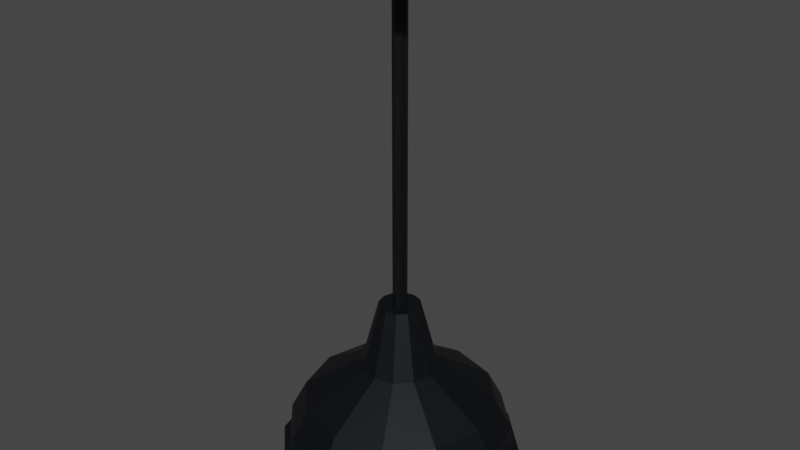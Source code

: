 # Source: CeilingLamp1.blend  (saved by Blender 3.2.14; exported with 4.5.12 LTS)
import bpy
from mathutils import Matrix  # noqa: F401  (used for matrix-valued properties, if any)

bpy.ops.wm.read_factory_settings(use_empty=True)
scene = bpy.context.scene
scene.name = 'Scene'

# ---- collections
col_collection = bpy.data.collections.new('Collection'); scene.collection.children.link(col_collection)

# ---- materials (node trees are filled in below, after node groups)
mat_metalceilinglamp1 = bpy.data.materials.new('MetalCeilingLamp1')
mat_metalceilinglamp1.use_transparent_shadow = False
mat_lightceilinglamp1 = bpy.data.materials.new('LightCeilingLamp1')
mat_lightceilinglamp1.use_transparent_shadow = False

# ---- material node trees
mat_metalceilinglamp1.use_nodes = True; mat_metalceilinglamp1.node_tree.nodes.clear()
_N = mat_metalceilinglamp1.node_tree.nodes; _L = mat_metalceilinglamp1.node_tree.links
n0 = _N.new('ShaderNodeBsdfPrincipled'); n0.name = 'Principled BSDF'; n0.location = (10, 300)
n0.distribution = 'GGX'
n0.subsurface_method = 'RANDOM_WALK_SKIN'
n0.inputs[0].default_value = (0.0003035, 0.001518, 0.003347, 1.0)
n0.inputs[3].default_value = 1.45
n0.inputs[27].default_value = (0.0, 0.0, 0.0, 1.0)
n0.inputs[28].default_value = 1.0
n1 = _N.new('ShaderNodeOutputMaterial'); n1.name = 'Material Output'; n1.location = (300, 300)
_L.new(n0.outputs[0], n1.inputs[0])
n1.is_active_output = True
mat_lightceilinglamp1.use_nodes = True; mat_lightceilinglamp1.node_tree.nodes.clear()
_N = mat_lightceilinglamp1.node_tree.nodes; _L = mat_lightceilinglamp1.node_tree.links
n0 = _N.new('ShaderNodeBsdfPrincipled'); n0.name = 'Principled BSDF'; n0.location = (10, 300)
n0.distribution = 'GGX'
n0.subsurface_method = 'RANDOM_WALK_SKIN'
n0.inputs[0].default_value = (0.1248, 0.1248, 0.1248, 1.0)
n0.inputs[3].default_value = 1.45
n0.inputs[27].default_value = (0.0, 0.0, 0.0, 1.0)
n0.inputs[28].default_value = 1.0
n1 = _N.new('ShaderNodeOutputMaterial'); n1.name = 'Material Output'; n1.location = (300, 300)
_L.new(n0.outputs[0], n1.inputs[0])
n1.is_active_output = True

# ---- world
world_world = bpy.data.worlds.new('World'); scene.world = world_world
world_world.use_nodes = True; world_world.node_tree.nodes.clear()
_N = world_world.node_tree.nodes; _L = world_world.node_tree.links
n0 = _N.new('ShaderNodeOutputWorld'); n0.name = 'World Output'; n0.location = (300, 300)
n1 = _N.new('ShaderNodeBackground'); n1.name = 'Background'; n1.location = (10, 300)
n1.inputs[0].default_value = (0.05088, 0.05088, 0.05088, 1.0)
_L.new(n1.outputs[0], n0.inputs[0])
n0.is_active_output = True
world_world.color = (0.05088, 0.05088, 0.05088)
world_world.use_sun_shadow = False
world_world.sun_shadow_jitter_overblur = 0.0

# ---- meshes
me_cylinder_001 = bpy.data.meshes.new('Cylinder.001')
me_cylinder_001.from_pydata([(-1.154e-07, -0.2257, 1.068), (-6.05e-08, -0.01842, 1.022), (0.1596, -0.1596, 1.068), (0.01302, -0.01303, 1.022), (0.2257, -5.033e-07, 1.068), (0.01842, -4.95e-07, 1.022), (0.1596, 0.1596, 1.068), (0.01302, 0.01302, 1.022), (-1.351e-07, 0.2257, 1.068), (-7.016e-08, 0.01842, 1.022), (-0.1596, 0.1596, 1.068), (-0.01302, 0.01302, 1.022), (-0.2257, -5.159e-07, 1.068), (-0.01842, -5.085e-07, 1.022), (-0.1596, -0.1596, 1.068), (-0.01302, -0.01303, 1.022), (0.1596, -0.1596, 1.022), (-1.154e-07, -0.2257, 1.022), (0.2257, -4.884e-07, 1.022), (0.1596, 0.1596, 1.022), (-1.351e-07, 0.2257, 1.022), (-0.1596, 0.1596, 1.022), (-0.2257, -5.01e-07, 1.022), (-0.1596, -0.1596, 1.022), (0.01302, -0.01302, -0.05375), (-6.05e-08, -0.01842, -0.05375), (0.01842, 9.008e-08, -0.05375), (0.01302, 0.01302, -0.05375), (-7.016e-08, 0.01842, -0.05375), (-0.01302, 0.01302, -0.05375), (-0.01842, 7.65e-08, -0.05375), (-0.01302, -0.01302, -0.05375), (-2.016e-09, -0.05253, -0.2824), (-2.016e-09, -0.07429, -0.2299), (-2.016e-09, -0.05253, -0.1881), (0.03714, -0.03714, -0.2824), (0.05253, -0.05253, -0.2299), (0.03714, -0.03714, -0.1881), (0.05253, 1.913e-07, -0.2824), (0.07429, 1.741e-07, -0.2299), (0.05253, 1.605e-07, -0.1881), (0.03714, 0.03714, -0.2824), (0.05253, 0.05253, -0.2299), (0.03714, 0.03714, -0.1881), (-2.016e-09, -0.0244, -0.1763), (-2.016e-09, 0.05253, -0.2824), (-2.016e-09, 0.07429, -0.2299), (-2.016e-09, 0.05253, -0.1881), (-2.016e-09, 2.034e-07, -0.3042), (-0.03714, 0.03714, -0.2824), (-0.05253, 0.05253, -0.2299), (-0.03714, 0.03714, -0.1881), (-0.05253, 1.913e-07, -0.2824), (-0.07429, 1.741e-07, -0.2299), (-0.05253, 1.605e-07, -0.1881), (-0.03714, -0.03714, -0.2824), (-0.05253, -0.05253, -0.2299), (-0.03714, -0.03714, -0.1881), (0.01725, -0.01725, -0.1763), (0.0244, 1.567e-07, -0.1763), (0.01725, 0.01725, -0.1763), (-2.016e-09, 0.0244, -0.1763), (-0.01725, 0.01725, -0.1763), (-0.0244, 1.567e-07, -0.1763), (-0.01725, -0.01725, -0.1763), (-1.083e-08, -0.01191, -0.05662), (0.008421, -0.008421, -0.05662), (0.01191, 7.739e-08, -0.05662), (0.008421, 0.008421, -0.05662), (-1.083e-08, 0.01191, -0.05662), (-0.008421, 0.008421, -0.05662), (-0.01191, 7.739e-08, -0.05662), (-0.008421, -0.008421, -0.05662), (-2.016e-09, -0.06939, -0.2562), (0.04906, -0.04906, -0.2562), (0.06939, 1.827e-07, -0.2562), (0.04906, 0.04906, -0.2562), (-2.016e-09, 0.06939, -0.2562), (-0.04906, 0.04906, -0.2562), (-0.06939, 1.827e-07, -0.2562), (-0.04906, -0.04906, -0.2562), (-2.016e-09, -0.06924, -0.209), (0.04896, -0.04896, -0.209), (0.06924, 1.673e-07, -0.209), (0.04896, 0.04896, -0.209), (-2.016e-09, 0.06924, -0.209), (-0.04896, 0.04896, -0.209), (-0.06924, 1.673e-07, -0.209), (-0.04896, -0.04896, -0.209), (3.356e-08, 0.09983, -0.009239), (3.316e-08, 0.0543, 0.1633), (0.04992, 0.08646, -0.009239), (0.02715, 0.04702, 0.1633), (0.08646, 0.04992, -0.009239), (0.04702, 0.02715, 0.1633), (0.09983, 2.262e-08, -0.009239), (0.0543, 2.568e-08, 0.1633), (0.08646, -0.04992, -0.009239), (0.04702, -0.02715, 0.1633), (0.04992, -0.08646, -0.009239), (0.02715, -0.04702, 0.1633), (2.484e-08, -0.09983, -0.009239), (2.842e-08, -0.0543, 0.1633), (-0.04992, -0.08646, -0.009239), (-0.02715, -0.04702, 0.1633), (-0.08646, -0.04992, -0.009239), (-0.04702, -0.02715, 0.1633), (-0.09983, 2.818e-08, -0.009239), (-0.0543, 2.87e-08, 0.1633), (-0.08646, 0.04992, -0.009239), (-0.04702, 0.02715, 0.1633), (-0.04992, 0.08646, -0.009239), (-0.02715, 0.04702, 0.1633), (3.533e-08, 0.2908, -0.1814), (0.1454, 0.2518, -0.1814), (0.2518, 0.1454, -0.1814), (0.2908, 1.628e-08, -0.1814), (0.2518, -0.1454, -0.1814), (0.1454, -0.2518, -0.1814), (9.912e-09, -0.2908, -0.1814), (-0.1454, -0.2518, -0.1814), (-0.2518, -0.1454, -0.1814), (-0.2908, 3.246e-08, -0.1814), (-0.2518, 0.1454, -0.1814), (-0.1454, 0.2518, -0.1814), (3.536e-08, 0.2969, -0.245), (0.1485, 0.2571, -0.245), (0.2571, 0.1485, -0.245), (0.2969, 1.615e-08, -0.245), (0.2571, -0.1485, -0.245), (0.1485, -0.2571, -0.245), (9.405e-09, -0.2969, -0.245), (-0.1485, -0.2571, -0.245), (-0.2571, -0.1485, -0.245), (-0.2969, 3.267e-08, -0.245), (-0.2571, 0.1485, -0.245), (-0.1485, 0.2571, -0.245), (3.612e-08, 0.3002, -0.2544), (0.1501, 0.26, -0.2544), (0.26, 0.1501, -0.2544), (0.3002, 1.785e-08, -0.2544), (0.26, -0.1501, -0.2544), (0.1501, -0.26, -0.2544), (8.796e-09, -0.3002, -0.2544), (-0.1501, -0.26, -0.2544), (-0.26, -0.1501, -0.2544), (-0.3002, 3.33e-08, -0.2544), (-0.26, 0.1501, -0.2544), (-0.1501, 0.26, -0.2544), (1.406e-08, -0.2494, -0.1031), (0.1247, -0.216, -0.1031), (0.216, -0.1247, -0.1031), (0.2494, 1.831e-08, -0.1031), (3.587e-08, 0.2494, -0.1031), (-0.1247, 0.216, -0.1031), (0.1247, 0.216, -0.1031), (0.216, 0.1247, -0.1031), (-0.216, 0.1247, -0.1031), (-0.2494, 3.219e-08, -0.1031), (-0.216, -0.1247, -0.1031), (-0.1247, -0.216, -0.1031), (3.566e-08, 0.3152, -0.2544), (0.1576, 0.273, -0.2544), (0.273, 0.1576, -0.2544), (0.3152, 1.576e-08, -0.2544), (0.273, -0.1576, -0.2544), (0.1576, -0.273, -0.2544), (8.102e-09, -0.3152, -0.2544), (-0.1576, -0.273, -0.2544), (-0.273, -0.1576, -0.2544), (-0.3152, 3.33e-08, -0.2544), (-0.273, 0.1576, -0.2544), (-0.1576, 0.273, -0.2544), (3.753e-08, 0.01725, -0.09819), (0.008623, 0.01494, -0.09819), (0.01494, 0.008623, -0.09819), (0.01725, 4.226e-08, -0.09819), (0.01494, -0.008623, -0.09819), (0.008623, -0.01493, -0.09819), (2.898e-08, -0.01725, -0.09819), (-0.008623, -0.01494, -0.09819), (-0.01494, -0.008623, -0.09819), (-0.01725, 2.71e-08, -0.09819), (-0.01494, 0.008623, -0.09819), (-0.008623, 0.01494, -0.09819), (3.513e-08, 0.1733, -0.09819), (0.08666, 0.1501, -0.09819), (0.1501, 0.08666, -0.09819), (0.1733, 2.059e-08, -0.09819), (0.1501, -0.08666, -0.09819), (0.08666, -0.1501, -0.09819), (1.935e-08, -0.1733, -0.09819), (-0.08666, -0.1501, -0.09819), (-0.1501, -0.08666, -0.09819), (-0.1733, 2.951e-08, -0.09819), (-0.1501, 0.08666, -0.09819), (-0.08666, 0.1501, -0.09819)], [], [(0, 17, 16, 2), (2, 16, 18, 4), (4, 18, 19, 6), (6, 19, 20, 8), (8, 20, 21, 10), (10, 21, 22, 12), (7, 5, 26, 27), (12, 22, 23, 14), (14, 23, 17, 0), (0, 2, 4, 6, 8, 10, 12, 14), (1, 3, 16, 17), (3, 5, 18, 16), (5, 7, 19, 18), (7, 9, 20, 19), (9, 11, 21, 20), (11, 13, 22, 21), (13, 15, 23, 22), (15, 1, 17, 23), (24, 25, 31, 30, 29, 28, 27, 26), (3, 1, 25, 24), (1, 15, 31, 25), (13, 11, 29, 30), (9, 7, 27, 28), (5, 3, 24, 26), (15, 13, 30, 31), (11, 9, 28, 29), (81, 33, 36, 82), (32, 48, 35), (47, 51, 62, 61), (73, 32, 35, 74), (82, 36, 39, 83), (35, 48, 38), (54, 57, 64, 63), (74, 35, 38, 75), (83, 39, 42, 84), (38, 48, 41), (43, 47, 61, 60), (75, 38, 41, 76), (84, 42, 46, 85), (41, 48, 45), (37, 40, 59, 58), (76, 41, 45, 77), (77, 45, 49, 78), (85, 46, 50, 86), (45, 48, 49), (51, 54, 63, 62), (57, 34, 44, 64), (78, 49, 52, 79), (86, 50, 53, 87), (49, 48, 52), (40, 43, 60, 59), (79, 52, 55, 80), (87, 53, 56, 88), (52, 48, 55), (34, 37, 58, 44), (80, 55, 32, 73), (88, 56, 33, 81), (55, 48, 32), (59, 60, 68, 67), (61, 62, 70, 69), (62, 63, 71, 70), (63, 64, 72, 71), (60, 61, 69, 68), (64, 44, 65, 72), (44, 58, 66, 65), (58, 59, 67, 66), (56, 80, 73, 33), (53, 79, 80, 56), (50, 78, 79, 53), (46, 77, 78, 50), (42, 76, 77, 46), (39, 75, 76, 42), (36, 74, 75, 39), (33, 73, 74, 36), (57, 88, 81, 34), (54, 87, 88, 57), (51, 86, 87, 54), (47, 85, 86, 51), (43, 84, 85, 47), (40, 83, 84, 43), (37, 82, 83, 40), (34, 81, 82, 37), (89, 90, 92, 91), (91, 92, 94, 93), (93, 94, 96, 95), (95, 96, 98, 97), (97, 98, 100, 99), (99, 100, 102, 101), (101, 102, 104, 103), (103, 104, 106, 105), (105, 106, 108, 107), (107, 108, 110, 109), (92, 90, 112, 110, 108, 106, 104, 102, 100, 98, 96, 94), (109, 110, 112, 111), (111, 112, 90, 89), (150, 149, 119, 118), (120, 121, 133, 132), (151, 150, 118, 117), (152, 151, 117, 116), (154, 153, 113, 124), (153, 155, 114, 113), (156, 152, 116, 115), (157, 154, 124, 123), (155, 156, 115, 114), (158, 157, 123, 122), (159, 158, 122, 121), (160, 159, 121, 120), (149, 160, 120, 119), (125, 126, 162, 161), (117, 118, 130, 129), (124, 113, 125, 136), (114, 115, 127, 126), (121, 122, 134, 133), (118, 119, 131, 130), (115, 116, 128, 127), (122, 123, 135, 134), (119, 120, 132, 131), (116, 117, 129, 128), (123, 124, 136, 135), (113, 114, 126, 125), (140, 141, 189, 188), (132, 133, 169, 168), (129, 130, 166, 165), (136, 125, 161, 172), (126, 127, 163, 162), (133, 134, 170, 169), (130, 131, 167, 166), (127, 128, 164, 163), (134, 135, 171, 170), (131, 132, 168, 167), (128, 129, 165, 164), (135, 136, 172, 171), (101, 103, 160, 149), (103, 105, 159, 160), (105, 107, 158, 159), (107, 109, 157, 158), (91, 93, 156, 155), (109, 111, 154, 157), (93, 95, 152, 156), (89, 91, 155, 153), (111, 89, 153, 154), (95, 97, 151, 152), (97, 99, 150, 151), (99, 101, 149, 150), (138, 137, 161, 162), (139, 138, 162, 163), (140, 139, 163, 164), (141, 140, 164, 165), (142, 141, 165, 166), (143, 142, 166, 167), (144, 143, 167, 168), (145, 144, 168, 169), (146, 145, 169, 170), (147, 146, 170, 171), (148, 147, 171, 172), (137, 148, 172, 161), (173, 174, 175, 176, 177, 178, 179, 180, 181, 182, 183, 184), (147, 148, 196, 195), (137, 138, 186, 185), (144, 145, 193, 192), (141, 142, 190, 189), (148, 137, 185, 196), (138, 139, 187, 186), (145, 146, 194, 193), (142, 143, 191, 190), (139, 140, 188, 187), (146, 147, 195, 194), (143, 144, 192, 191), (174, 173, 185, 186), (175, 174, 186, 187), (176, 175, 187, 188), (177, 176, 188, 189), (178, 177, 189, 190), (179, 178, 190, 191), (180, 179, 191, 192), (181, 180, 192, 193), (182, 181, 193, 194), (183, 182, 194, 195), (184, 183, 195, 196), (173, 184, 196, 185)])
me_cylinder_001.polygons.foreach_set('material_index', [0, 0, 0, 0, 0, 0, 0, 0, 0, 0, 0, 0, 0, 0, 0, 0, 0, 0, 0, 0, 0, 0, 0, 0, 0, 0, 1, 1, 1, 1, 1, 1, 1, 1, 1, 1, 1, 1, 1, 1, 1, 1, 1, 1, 1, 1, 1, 1, 1, 1, 1, 1, 1, 1, 1, 1, 1, 1, 1, 1, 1, 1, 1, 1, 1, 1, 1, 1, 1, 1, 1, 1, 1, 1, 1, 1, 1, 1, 1, 1, 1, 1, 0, 0, 0, 0, 0, 0, 0, 0, 0, 0, 0, 0, 0, 0, 0, 0, 0, 0, 0, 0, 0, 0, 0, 0, 0, 0, 0, 0, 0, 0, 0, 0, 0, 0, 0, 0, 0, 0, 0, 0, 0, 0, 0, 0, 0, 0, 0, 0, 0, 0, 0, 0, 0, 0, 0, 0, 0, 0, 0, 0, 0, 0, 0, 0, 0, 0, 0, 0, 0, 0, 0, 0, 0, 0, 0, 0, 0, 0, 0, 0, 0, 0, 0, 0, 0, 0, 0, 0, 0, 0, 0, 0, 0, 0, 0, 0, 0, 0])
_uv = me_cylinder_001.uv_layers.new(name='UVMap')
_uv.uv.foreach_set('vector', [1.0, 0.5, 1.0, 1.0, 0.875, 1.0, 0.875, 0.5, 0.875, 0.5, 0.875, 1.0, 0.75, 1.0, 0.75, 0.5, 0.75, 0.5, 0.75, 1.0, 0.625, 1.0, 0.625, 0.5, 0.625, 0.5, 0.625, 1.0, 0.5, 1.0, 0.5, 0.5, 0.5, 0.5, 0.5, 1.0, 0.375, 1.0, 0.375, 0.5, 0.375, 0.5, 0.375, 1.0, 0.25, 1.0, 0.25, 0.5, 0.2783, 0.2217, 0.29, 0.25, 0.29, 0.25, 0.2783, 0.2217, 0.25, 0.5, 0.25, 1.0, 0.125, 1.0, 0.125, 0.5, 0.125, 0.5, 0.125, 1.0, 0.0, 1.0, 0.0, 0.5, 0.75, 0.49, 0.9197, 0.4197, 0.99, 0.25, 0.9197, 0.08029, 0.75, 0.01, 0.5803, 0.08029, 0.51, 0.25, 0.5803, 0.4197, 0.25, 0.29, 0.2783, 0.2783, 0.4197, 0.4197, 0.25, 0.49, 0.2783, 0.2783, 0.29, 0.25, 0.49, 0.25, 0.4197, 0.4197, 0.29, 0.25, 0.2783, 0.2217, 0.4197, 0.08029, 0.49, 0.25, 0.2783, 0.2217, 0.25, 0.21, 0.25, 0.01, 0.4197, 0.08029, 0.25, 0.21, 0.2217, 0.2217, 0.08029, 0.08029, 0.25, 0.01, 0.2217, 0.2217, 0.21, 0.25, 0.01, 0.25, 0.08029, 0.08029, 0.21, 0.25, 0.2217, 0.2783, 0.08029, 0.4197, 0.01, 0.25, 0.2217, 0.2783, 0.25, 0.29, 0.25, 0.49, 0.08029, 0.4197, 0.2783, 0.2783, 0.25, 0.29, 0.2217, 0.2783, 0.21, 0.25, 0.2217, 0.2217, 0.25, 0.21, 0.2783, 0.2217, 0.29, 0.25, 0.2783, 0.2783, 0.25, 0.29, 0.25, 0.29, 0.2783, 0.2783, 0.25, 0.29, 0.2217, 0.2783, 0.2217, 0.2783, 0.25, 0.29, 0.21, 0.25, 0.2217, 0.2217, 0.2217, 0.2217, 0.21, 0.25, 0.25, 0.21, 0.2783, 0.2217, 0.2783, 0.2217, 0.25, 0.21, 0.29, 0.25, 0.2783, 0.2783, 0.2783, 0.2783, 0.29, 0.25, 0.2217, 0.2783, 0.21, 0.25, 0.21, 0.25, 0.2217, 0.2783, 0.2217, 0.2217, 0.25, 0.21, 0.25, 0.21, 0.2217, 0.2217, 0.75, 0.375, 0.75, 0.5, 0.625, 0.5, 0.625, 0.375, 0.75, 0.75, 0.6875, 1.0, 0.625, 0.75, 0.25, 0.25, 0.125, 0.25, 0.125, 0.25, 0.25, 0.25, 0.75, 0.625, 0.75, 0.75, 0.625, 0.75, 0.625, 0.625, 0.625, 0.375, 0.625, 0.5, 0.5, 0.5, 0.5, 0.375, 0.625, 0.75, 0.5625, 1.0, 0.5, 0.75, 1.0, 0.25, 0.875, 0.25, 0.875, 0.25, 1.0, 0.25, 0.625, 0.625, 0.625, 0.75, 0.5, 0.75, 0.5, 0.625, 0.5, 0.375, 0.5, 0.5, 0.375, 0.5, 0.375, 0.375, 0.5, 0.75, 0.4375, 1.0, 0.375, 0.75, 0.375, 0.25, 0.25, 0.25, 0.25, 0.25, 0.375, 0.25, 0.5, 0.625, 0.5, 0.75, 0.375, 0.75, 0.375, 0.625, 0.375, 0.375, 0.375, 0.5, 0.25, 0.5, 0.25, 0.375, 0.375, 0.75, 0.3125, 1.0, 0.25, 0.75, 0.625, 0.25, 0.5, 0.25, 0.5, 0.25, 0.625, 0.25, 0.375, 0.625, 0.375, 0.75, 0.25, 0.75, 0.25, 0.625, 0.25, 0.625, 0.25, 0.75, 0.125, 0.75, 0.125, 0.625, 0.25, 0.375, 0.25, 0.5, 0.125, 0.5, 0.125, 0.375, 0.25, 0.75, 0.1875, 1.0, 0.125, 0.75, 0.125, 0.25, 0.0, 0.25, 0.0, 0.25, 0.125, 0.25, 0.875, 0.25, 0.75, 0.25, 0.75, 0.25, 0.875, 0.25, 0.125, 0.625, 0.125, 0.75, 0.0, 0.75, 0.0, 0.625, 0.125, 0.375, 0.125, 0.5, 0.0, 0.5, 0.0, 0.375, 0.125, 0.75, 0.0625, 1.0, 0.0, 0.75, 0.5, 0.25, 0.375, 0.25, 0.375, 0.25, 0.5, 0.25, 1.0, 0.625, 1.0, 0.75, 0.875, 0.75, 0.875, 0.625, 1.0, 0.375, 1.0, 0.5, 0.875, 0.5, 0.875, 0.375, 1.0, 0.75, 0.9375, 1.0, 0.875, 0.75, 0.75, 0.25, 0.625, 0.25, 0.625, 0.25, 0.75, 0.25, 0.875, 0.625, 0.875, 0.75, 0.75, 0.75, 0.75, 0.625, 0.875, 0.375, 0.875, 0.5, 0.75, 0.5, 0.75, 0.375, 0.875, 0.75, 0.8125, 1.0, 0.75, 0.75, 0.5, 0.25, 0.375, 0.25, 0.375, 0.25, 0.5, 0.25, 0.25, 0.25, 0.125, 0.25, 0.125, 0.25, 0.25, 0.25, 0.125, 0.25, 0.0, 0.25, 0.0, 0.25, 0.125, 0.25, 1.0, 0.25, 0.875, 0.25, 0.875, 0.25, 1.0, 0.25, 0.375, 0.25, 0.25, 0.25, 0.25, 0.25, 0.375, 0.25, 0.875, 0.25, 0.75, 0.25, 0.75, 0.25, 0.875, 0.25, 0.75, 0.25, 0.625, 0.25, 0.625, 0.25, 0.75, 0.25, 0.625, 0.25, 0.5, 0.25, 0.5, 0.25, 0.625, 0.25, 0.875, 0.5, 0.875, 0.625, 0.75, 0.625, 0.75, 0.5, 1.0, 0.5, 1.0, 0.625, 0.875, 0.625, 0.875, 0.5, 0.125, 0.5, 0.125, 0.625, 0.0, 0.625, 0.0, 0.5, 0.25, 0.5, 0.25, 0.625, 0.125, 0.625, 0.125, 0.5, 0.375, 0.5, 0.375, 0.625, 0.25, 0.625, 0.25, 0.5, 0.5, 0.5, 0.5, 0.625, 0.375, 0.625, 0.375, 0.5, 0.625, 0.5, 0.625, 0.625, 0.5, 0.625, 0.5, 0.5, 0.75, 0.5, 0.75, 0.625, 0.625, 0.625, 0.625, 0.5, 0.875, 0.25, 0.875, 0.375, 0.75, 0.375, 0.75, 0.25, 1.0, 0.25, 1.0, 0.375, 0.875, 0.375, 0.875, 0.25, 0.125, 0.25, 0.125, 0.375, 0.0, 0.375, 0.0, 0.25, 0.25, 0.25, 0.25, 0.375, 0.125, 0.375, 0.125, 0.25, 0.375, 0.25, 0.375, 0.375, 0.25, 0.375, 0.25, 0.25, 0.5, 0.25, 0.5, 0.375, 0.375, 0.375, 0.375, 0.25, 0.625, 0.25, 0.625, 0.375, 0.5, 0.375, 0.5, 0.25, 0.75, 0.25, 0.75, 0.375, 0.625, 0.375, 0.625, 0.25, 1.0, 0.6258, 1.0, 1.0, 0.9167, 1.0, 0.9167, 0.6258, 0.9167, 0.6258, 0.9167, 1.0, 0.8333, 1.0, 0.8333, 0.6258, 0.8333, 0.6258, 0.8333, 1.0, 0.75, 1.0, 0.75, 0.6258, 0.75, 0.6258, 0.75, 1.0, 0.6667, 1.0, 0.6667, 0.6258, 0.6667, 0.6258, 0.6667, 1.0, 0.5833, 1.0, 0.5833, 0.6258, 0.5833, 0.6258, 0.5833, 1.0, 0.5, 1.0, 0.5, 0.6258, 0.5, 0.6258, 0.5, 1.0, 0.4167, 1.0, 0.4167, 0.6258, 0.4167, 0.6258, 0.4167, 1.0, 0.3333, 1.0, 0.3333, 0.6258, 0.3333, 0.6258, 0.3333, 1.0, 0.25, 1.0, 0.25, 0.6258, 0.25, 0.6258, 0.25, 1.0, 0.1667, 1.0, 0.1667, 0.6258, 0.37, 0.4578, 0.25, 0.49, 0.13, 0.4578, 0.04215, 0.37, 0.01, 0.25, 0.04215, 0.13, 0.13, 0.04215, 0.25, 0.01, 0.37, 0.04215, 0.4578, 0.13, 0.49, 0.25, 0.4578, 0.37, 0.1667, 0.6258, 0.1667, 1.0, 0.08333, 1.0, 0.08333, 0.6258, 0.08333, 0.6258, 0.08333, 1.0, 7.451e-08, 1.0, 7.451e-08, 0.6258, 0.5833, 0.5, 0.5, 0.5, 0.5, 0.5, 0.5833, 0.5, 0.4167, 0.5, 0.3333, 0.5, 0.3333, 0.5, 0.4167, 0.5, 0.6667, 0.5, 0.5833, 0.5, 0.5833, 0.5, 0.6667, 0.5, 0.75, 0.5, 0.6667, 0.5, 0.6667, 0.5, 0.75, 0.5, 0.08333, 0.5, 7.451e-08, 0.5, 7.451e-08, 0.5, 0.08333, 0.5, 1.0, 0.5, 0.9167, 0.5, 0.9167, 0.5, 1.0, 0.5, 0.8333, 0.5, 0.75, 0.5, 0.75, 0.5, 0.8333, 0.5, 0.1667, 0.5, 0.08333, 0.5, 0.08333, 0.5, 0.1667, 0.5, 0.9167, 0.5, 0.8333, 0.5, 0.8333, 0.5, 0.9167, 0.5, 0.25, 0.5, 0.1667, 0.5, 0.1667, 0.5, 0.25, 0.5, 0.3333, 0.5, 0.25, 0.5, 0.25, 0.5, 0.3333, 0.5, 0.4167, 0.5, 0.3333, 0.5, 0.3333, 0.5, 0.4167, 0.5, 0.5, 0.5, 0.4167, 0.5, 0.4167, 0.5, 0.5, 0.5, 1.0, 0.5, 0.9167, 0.5, 0.9167, 0.5, 1.0, 0.5, 0.6667, 0.5, 0.5833, 0.5, 0.5833, 0.5, 0.6667, 0.5, 0.08333, 0.5, 7.451e-08, 0.5, 7.451e-08, 0.5, 0.08333, 0.5, 0.9167, 0.5, 0.8333, 0.5, 0.8333, 0.5, 0.9167, 0.5, 0.3333, 0.5, 0.25, 0.5, 0.25, 0.5, 0.3333, 0.5, 0.5833, 0.5, 0.5, 0.5, 0.5, 0.5, 0.5833, 0.5, 0.8333, 0.5, 0.75, 0.5, 0.75, 0.5, 0.8333, 0.5, 0.25, 0.5, 0.1667, 0.5, 0.1667, 0.5, 0.25, 0.5, 0.5, 0.5, 0.4167, 0.5, 0.4167, 0.5, 0.5, 0.5, 0.75, 0.5, 0.6667, 0.5, 0.6667, 0.5, 0.75, 0.5, 0.1667, 0.5, 0.08333, 0.5, 0.08333, 0.5, 0.1667, 0.5, 1.0, 0.5, 0.9167, 0.5, 0.9167, 0.5, 1.0, 0.5, 0.9786, 0.25, 0.9479, 0.1357, 0.9479, 0.1357, 0.9786, 0.25, 0.4167, 0.5, 0.3333, 0.5, 0.3333, 0.5, 0.4167, 0.5, 0.6667, 0.5, 0.5833, 0.5, 0.5833, 0.5, 0.6667, 0.5, 0.08333, 0.5, 7.451e-08, 0.5, 7.451e-08, 0.5, 0.08333, 0.5, 0.9167, 0.5, 0.8333, 0.5, 0.8333, 0.5, 0.9167, 0.5, 0.3333, 0.5, 0.25, 0.5, 0.25, 0.5, 0.3333, 0.5, 0.5833, 0.5, 0.5, 0.5, 0.5, 0.5, 0.5833, 0.5, 0.8333, 0.5, 0.75, 0.5, 0.75, 0.5, 0.8333, 0.5, 0.25, 0.5, 0.1667, 0.5, 0.1667, 0.5, 0.25, 0.5, 0.5, 0.5, 0.4167, 0.5, 0.4167, 0.5, 0.5, 0.5, 0.75, 0.5, 0.6667, 0.5, 0.6667, 0.5, 0.75, 0.5, 0.1667, 0.5, 0.08333, 0.5, 0.08333, 0.5, 0.1667, 0.5, 0.5, 0.6258, 0.4167, 0.6258, 0.4167, 0.5, 0.5, 0.5, 0.4167, 0.6258, 0.3333, 0.6258, 0.3333, 0.5, 0.4167, 0.5, 0.3333, 0.6258, 0.25, 0.6258, 0.25, 0.5, 0.3333, 0.5, 0.25, 0.6258, 0.1667, 0.6258, 0.1667, 0.5, 0.25, 0.5, 0.9167, 0.6258, 0.8333, 0.6258, 0.8333, 0.5, 0.9167, 0.5, 0.1667, 0.6258, 0.08333, 0.6258, 0.08333, 0.5, 0.1667, 0.5, 0.8333, 0.6258, 0.75, 0.6258, 0.75, 0.5, 0.8333, 0.5, 1.0, 0.6258, 0.9167, 0.6258, 0.9167, 0.5, 1.0, 0.5, 0.08333, 0.6258, 7.451e-08, 0.6258, 7.451e-08, 0.5, 0.08333, 0.5, 0.75, 0.6258, 0.6667, 0.6258, 0.6667, 0.5, 0.75, 0.5, 0.6667, 0.6258, 0.5833, 0.6258, 0.5833, 0.5, 0.6667, 0.5, 0.5833, 0.6258, 0.5, 0.6258, 0.5, 0.5, 0.5833, 0.5, 0.8643, 0.4479, 0.75, 0.4786, 0.75, 0.49, 0.87, 0.4578, 0.9479, 0.3643, 0.8643, 0.4479, 0.87, 0.4578, 0.9578, 0.37, 0.9786, 0.25, 0.9479, 0.3643, 0.9578, 0.37, 0.99, 0.25, 0.9479, 0.1357, 0.9786, 0.25, 0.99, 0.25, 0.9578, 0.13, 0.8643, 0.05205, 0.9479, 0.1357, 0.9578, 0.13, 0.87, 0.04215, 0.75, 0.02143, 0.8643, 0.05205, 0.87, 0.04215, 0.75, 0.01, 0.6357, 0.05205, 0.75, 0.02143, 0.75, 0.01, 0.63, 0.04215, 0.5521, 0.1357, 0.6357, 0.05205, 0.63, 0.04215, 0.5422, 0.13, 0.5214, 0.25, 0.5521, 0.1357, 0.5422, 0.13, 0.51, 0.25, 0.5521, 0.3643, 0.5214, 0.25, 0.51, 0.25, 0.5422, 0.37, 0.6357, 0.4479, 0.5521, 0.3643, 0.5422, 0.37, 0.63, 0.4578, 0.75, 0.4786, 0.6357, 0.4479, 0.63, 0.4578, 0.75, 0.49, 0.75, 0.2727, 0.7614, 0.2697, 0.7697, 0.2614, 0.7727, 0.25, 0.7697, 0.2386, 0.7614, 0.2303, 0.75, 0.2273, 0.7386, 0.2303, 0.7303, 0.2386, 0.7273, 0.25, 0.7303, 0.2614, 0.7386, 0.2697, 0.5521, 0.3643, 0.6357, 0.4479, 0.6357, 0.4479, 0.5521, 0.3643, 0.75, 0.4786, 0.8643, 0.4479, 0.8643, 0.4479, 0.75, 0.4786, 0.6357, 0.05205, 0.5521, 0.1357, 0.5521, 0.1357, 0.6357, 0.05205, 0.9479, 0.1357, 0.8643, 0.05205, 0.8643, 0.05205, 0.9479, 0.1357, 0.6357, 0.4479, 0.75, 0.4786, 0.75, 0.4786, 0.6357, 0.4479, 0.8643, 0.4479, 0.9479, 0.3643, 0.9479, 0.3643, 0.8643, 0.4479, 0.5521, 0.1357, 0.5214, 0.25, 0.5214, 0.25, 0.5521, 0.1357, 0.8643, 0.05205, 0.75, 0.02143, 0.75, 0.02143, 0.8643, 0.05205, 0.9479, 0.3643, 0.9786, 0.25, 0.9786, 0.25, 0.9479, 0.3643, 0.5214, 0.25, 0.5521, 0.3643, 0.5521, 0.3643, 0.5214, 0.25, 0.75, 0.02143, 0.6357, 0.05205, 0.6357, 0.05205, 0.75, 0.02143, 0.7614, 0.2697, 0.75, 0.2727, 0.75, 0.4786, 0.8643, 0.4479, 0.7697, 0.2614, 0.7614, 0.2697, 0.8643, 0.4479, 0.9479, 0.3643, 0.7727, 0.25, 0.7697, 0.2614, 0.9479, 0.3643, 0.9786, 0.25, 0.7697, 0.2386, 0.7727, 0.25, 0.9786, 0.25, 0.9479, 0.1357, 0.7614, 0.2303, 0.7697, 0.2386, 0.9479, 0.1357, 0.8643, 0.05205, 0.75, 0.2273, 0.7614, 0.2303, 0.8643, 0.05205, 0.75, 0.02143, 0.7386, 0.2303, 0.75, 0.2273, 0.75, 0.02143, 0.6357, 0.05205, 0.7303, 0.2386, 0.7386, 0.2303, 0.6357, 0.05205, 0.5521, 0.1357, 0.7273, 0.25, 0.7303, 0.2386, 0.5521, 0.1357, 0.5214, 0.25, 0.7303, 0.2614, 0.7273, 0.25, 0.5214, 0.25, 0.5521, 0.3643, 0.7386, 0.2697, 0.7303, 0.2614, 0.5521, 0.3643, 0.6357, 0.4479, 0.75, 0.2727, 0.7386, 0.2697, 0.6357, 0.4479, 0.75, 0.4786])
me_cylinder_001.materials.append(mat_metalceilinglamp1)
me_cylinder_001.materials.append(mat_lightceilinglamp1)
me_cylinder_001.update()

# ---- objects
ob_ceilinglamp1 = bpy.data.objects.new('CeilingLamp1', me_cylinder_001)

# ---- transforms, parenting, visibility, modifiers, constraints
ob_ceilinglamp1.location = (-2.253e-09, -1.98e-09, 2.686e-07)

# ---- collection membership
col_collection.objects.link(ob_ceilinglamp1)

# ---- scene / render settings (as saved in the file)
scene.frame_start = 1; scene.frame_end = 250; scene.frame_set(0)
scene.render.engine = 'BLENDER_EEVEE_NEXT'
scene.cycles.sampling_pattern = 'TABULATED_SOBOL'
scene.cycles.use_light_tree = False
scene.eevee.use_gtao = True
scene.eevee.gtao_distance = 0.72
scene.view_settings.view_transform = 'Filmic'
bpy.context.view_layer.update()

# ---- added for rendering (the .blend has no active camera and no usable light): camera, sun
cam_auto = bpy.data.cameras.new('AutoCamera')
cam_auto.lens = 50.0
cam_auto.sensor_width = 36.0
cam_auto.clip_end = 1000.0
ob_auto_camera = bpy.data.objects.new('AutoCamera', cam_auto)
scene.collection.objects.link(ob_auto_camera)
ob_auto_camera.location = (1.51378, -1.81653, 1.59273)
ob_auto_camera.rotation_euler = (1.09748, -7.21219e-08, 0.694738)
scene.camera = ob_auto_camera
light_auto_sun = bpy.data.lights.new('AutoSun', 'SUN')
light_auto_sun.energy = 3.0
light_auto_sun.angle = 0.0523599
ob_auto_sun = bpy.data.objects.new('AutoSun', light_auto_sun)
scene.collection.objects.link(ob_auto_sun)
ob_auto_sun.rotation_euler = (0.872665, 0.174533, 0.523599)
bpy.context.view_layer.update()

